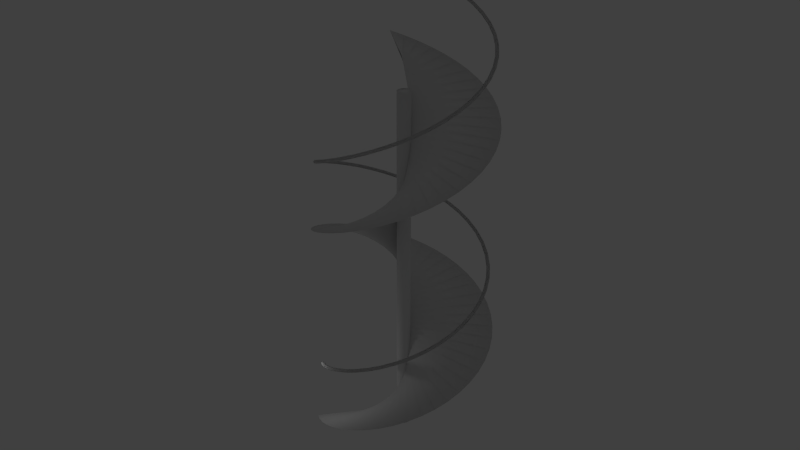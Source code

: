# Source: spiral_staircase_collider2.blend  (saved by Blender 2.76.0; exported with 4.5.12 LTS)
import bpy
from mathutils import Matrix  # noqa: F401  (used for matrix-valued properties, if any)

bpy.ops.wm.read_factory_settings(use_empty=True)
scene = bpy.context.scene
scene.name = 'Scene'

# ---- collections
col_collection_1 = bpy.data.collections.new('Collection 1'); scene.collection.children.link(col_collection_1)

# ---- world
world_world = bpy.data.worlds.new('World'); scene.world = world_world
world_world.color = (0.05088, 0.05088, 0.05088)
world_world.use_sun_shadow = False
world_world.sun_shadow_jitter_overblur = 0.0
world_world.cycles.sampling_method = 'MANUAL'
world_world.cycles.sample_map_resolution = 256

# ---- lights
light_point = bpy.data.lights.new('Point', 'POINT')
light_point.transmission_factor = 0.0
light_point.energy = 100.0
light_point.shadow_buffer_clip_start = 0.5
light_point.shadow_soft_size = 0.1
light_point.shadow_maximum_resolution = 0.006
light_point.use_absolute_resolution = True
light_point.cycles.use_multiple_importance_sampling = False

# ---- meshes
me_circle_001 = bpy.data.meshes.new('Circle.001')
me_circle_001.from_pydata([(-9.002e-08, 0.1679, -9.639e-09), (-0.03276, 0.1647, 3.362e-08), (-0.06426, 0.1551, 7.558e-08), (-0.09329, 0.1396, 1.146e-07), (-0.1187, 0.1187, 1.493e-07), (-0.1396, 0.09329, 1.782e-07), (-0.1551, 0.06426, 2.003e-07), (-0.1647, 0.03276, 2.146e-07), (-0.1679, 2.595e-07, 2.208e-07), (-0.1647, -0.03276, 2.184e-07), (-0.1551, -0.06426, 2.077e-07), (-0.1396, -0.09328, 1.889e-07), (-0.1187, -0.1187, 1.629e-07), (-0.09329, -0.1396, 1.307e-07), (-0.06426, -0.1551, 9.339e-08), (-0.03276, -0.1647, 5.252e-08), (-3.531e-08, -0.1679, 9.639e-09), (0.03276, -0.1647, -3.362e-08), (0.06426, -0.1551, -7.558e-08), (0.09329, -0.1396, -1.146e-07), (0.1187, -0.1187, -1.493e-07), (0.1396, -0.09328, -1.782e-07), (0.1551, -0.06426, -2.003e-07), (0.1647, -0.03276, -2.146e-07), (0.1679, 4.09e-07, -2.208e-07), (0.1647, 0.03276, -2.184e-07), (0.1551, 0.06426, -2.077e-07), (0.1396, 0.09329, -1.889e-07), (0.1187, 0.1187, -1.629e-07), (0.09328, 0.1396, -1.307e-07), (0.06426, 0.1551, -9.339e-08), (0.03276, 0.1647, -5.252e-08), (-9.002e-08, 0.1679, -9.639e-09), (-0.03276, 0.1647, 3.362e-08), (-0.06426, 0.1551, 7.558e-08), (-0.09329, 0.1396, 1.146e-07), (-0.1187, 0.1187, 1.493e-07), (-0.1396, 0.09329, 1.782e-07), (-0.1551, 0.06426, 2.003e-07), (-0.1647, 0.03276, 2.146e-07), (-0.1679, 2.595e-07, 2.208e-07), (-0.1647, -0.03276, 2.184e-07), (-0.1551, -0.06426, 2.077e-07), (-0.1396, -0.09328, 1.889e-07), (-0.1187, -0.1187, 1.629e-07), (-0.09329, -0.1396, 1.307e-07), (-0.06426, -0.1551, 9.339e-08), (-0.03276, -0.1647, 5.252e-08), (-3.531e-08, -0.1679, 9.639e-09), (0.03276, -0.1647, -3.362e-08), (0.06426, -0.1551, -7.558e-08), (0.09329, -0.1396, -1.146e-07), (0.1187, -0.1187, -1.493e-07), (0.1396, -0.09328, -1.782e-07), (0.1551, -0.06426, -2.003e-07), (0.1647, -0.03276, -2.146e-07), (0.1679, 4.09e-07, -2.208e-07), (0.1647, 0.03276, -2.184e-07), (0.1551, 0.06426, -2.077e-07), (0.1396, 0.09329, -1.889e-07), (0.1187, 0.1187, -1.629e-07), (0.09328, 0.1396, -1.307e-07), (0.06426, 0.1551, -9.339e-08), (0.03276, 0.1647, -5.252e-08)], [(1, 0), (2, 1), (3, 2), (4, 3), (5, 4), (6, 5), (7, 6), (8, 7), (9, 8), (10, 9), (11, 10), (12, 11), (13, 12), (14, 13), (15, 14), (16, 15), (17, 16), (18, 17), (19, 18), (20, 19), (21, 20), (22, 21), (23, 22), (24, 23), (25, 24), (26, 25), (27, 26), (28, 27), (29, 28), (30, 29), (31, 30), (0, 31), (33, 32), (34, 33), (35, 34), (36, 35), (37, 36), (38, 37), (39, 38), (40, 39), (41, 40), (42, 41), (43, 42), (44, 43), (45, 44), (46, 45), (47, 46), (48, 47), (49, 48), (50, 49), (51, 50), (52, 51), (53, 52), (54, 53), (55, 54), (56, 55), (57, 56), (58, 57), (59, 58), (60, 59), (61, 60), (62, 61), (63, 62), (32, 63)], [])
me_circle_001.use_remesh_preserve_volume = False
me_circle_001.use_remesh_preserve_attributes = False
me_circle_001.use_mirror_vertex_groups = False
me_circle_001.update()
me_cylinder_001 = bpy.data.meshes.new('Cylinder.001')
me_cylinder_001.from_pydata([(2.329e-08, 0.6515, -1.374), (2.329e-08, 0.6515, 0.3411), (0.1271, 0.639, -1.374), (0.1271, 0.639, 0.3411), (0.2493, 0.6019, -1.374), (0.2493, 0.6019, 0.3411), (0.3619, 0.5417, -1.374), (0.3619, 0.5417, 0.3411), (0.4607, 0.4607, -1.374), (0.4607, 0.4607, 0.3411), (0.5417, 0.3619, -1.374), (0.5417, 0.3619, 0.3411), (0.6019, 0.2493, -1.374), (0.6019, 0.2493, 0.3411), (0.639, 0.1271, -1.374), (0.639, 0.1271, 0.3411), (0.6515, 1.587e-07, -1.374), (0.6515, 1.587e-07, 0.3411), (0.639, -0.1271, -1.374), (0.639, -0.1271, 0.3411), (0.6019, -0.2493, -1.374), (0.6019, -0.2493, 0.3411), (0.5417, -0.3619, -1.374), (0.5417, -0.3619, 0.3411), (0.4607, -0.4607, -1.374), (0.4607, -0.4607, 0.3411), (0.3619, -0.5417, -1.374), (0.3619, -0.5417, 0.3411), (0.2493, -0.6019, -1.374), (0.2493, -0.6019, 0.3411), (0.1271, -0.639, -1.374), (0.1271, -0.639, 0.3411), (-1.89e-07, -0.6515, -1.374), (-1.89e-07, -0.6515, 0.3411), (-0.1271, -0.639, -1.374), (-0.1271, -0.639, 0.3411), (-0.2493, -0.6019, -1.374), (-0.2493, -0.6019, 0.3411), (-0.3619, -0.5417, -1.374), (-0.3619, -0.5417, 0.3411), (-0.4607, -0.4607, -1.374), (-0.4607, -0.4607, 0.3411), (-0.5417, -0.3619, -1.374), (-0.5417, -0.3619, 0.3411), (-0.6019, -0.2493, -1.374), (-0.6019, -0.2493, 0.3411), (-0.639, -0.1271, -1.374), (-0.639, -0.1271, 0.3411), (-0.6515, 7.386e-07, -1.374), (-0.6515, 7.386e-07, 0.3411), (-0.639, 0.1271, -1.374), (-0.639, 0.1271, 0.3411), (-0.6019, 0.2493, -1.374), (-0.6019, 0.2493, 0.3411), (-0.5417, 0.3619, -1.374), (-0.5417, 0.3619, 0.3411), (-0.4607, 0.4607, -1.374), (-0.4607, 0.4607, 0.3411), (-0.3619, 0.5417, -1.374), (-0.3619, 0.5417, 0.3411), (-0.2493, 0.6019, -1.374), (-0.2493, 0.6019, 0.3411), (-0.1271, 0.639, -1.374), (-0.1271, 0.639, 0.3411), (1.829e-08, 0.6384, -1.374), (0.1245, 0.6261, -1.374), (0.2443, 0.5898, -1.374), (0.3547, 0.5308, -1.374), (0.4514, 0.4514, -1.374), (0.5308, 0.3547, -1.374), (0.5898, 0.2443, -1.374), (0.6261, 0.1245, -1.374), (0.6384, 1.567e-07, -1.374), (0.6261, -0.1245, -1.374), (0.5898, -0.2443, -1.374), (0.5308, -0.3547, -1.374), (0.4514, -0.4514, -1.374), (0.3547, -0.5308, -1.374), (0.2443, -0.5898, -1.374), (0.1245, -0.6261, -1.374), (-1.85e-07, -0.6384, -1.374), (-0.1245, -0.6261, -1.374), (-0.2443, -0.5898, -1.374), (-0.3547, -0.5308, -1.374), (-0.4514, -0.4514, -1.374), (-0.5308, -0.3547, -1.374), (-0.5898, -0.2443, -1.374), (-0.6261, -0.1245, -1.374), (-0.6384, 7.267e-07, -1.374), (-0.6261, 0.1245, -1.374), (-0.5898, 0.2443, -1.374), (-0.5308, 0.3547, -1.374), (-0.4514, 0.4514, -1.374), (-0.3547, 0.5308, -1.374), (-0.2443, 0.5898, -1.374), (-0.1245, 0.6261, -1.374), (0.1245, 0.6261, 32.85), (1.829e-08, 0.6384, 32.85), (0.2443, 0.5898, 32.85), (0.3547, 0.5308, 32.85), (0.4514, 0.4514, 32.85), (0.5308, 0.3547, 32.85), (0.5898, 0.2443, 32.85), (0.6261, 0.1245, 32.85), (0.6384, 1.567e-07, 32.85), (0.6261, -0.1245, 32.85), (0.5898, -0.2443, 32.85), (0.5308, -0.3547, 32.85), (0.4514, -0.4514, 32.85), (0.3547, -0.5308, 32.85), (0.2443, -0.5898, 32.85), (0.1245, -0.6261, 32.85), (-1.85e-07, -0.6384, 32.85), (-0.1245, -0.6261, 32.85), (-0.2443, -0.5898, 32.85), (-0.3547, -0.5308, 32.85), (-0.4514, -0.4514, 32.85), (-0.5308, -0.3547, 32.85), (-0.5898, -0.2443, 32.85), (-0.6261, -0.1245, 32.85), (-0.6384, 7.267e-07, 32.85), (-0.6261, 0.1245, 32.85), (-0.5898, 0.2443, 32.85), (-0.5308, 0.3547, 32.85), (-0.4514, 0.4514, 32.85), (-0.3547, 0.5308, 32.85), (-0.2443, 0.5898, 32.85), (-0.1245, 0.6261, 32.85)], [], [(0, 1, 3, 2), (2, 3, 5, 4), (4, 5, 7, 6), (6, 7, 9, 8), (8, 9, 11, 10), (10, 11, 13, 12), (12, 13, 15, 14), (14, 15, 17, 16), (16, 17, 19, 18), (18, 19, 21, 20), (20, 21, 23, 22), (22, 23, 25, 24), (24, 25, 27, 26), (26, 27, 29, 28), (28, 29, 31, 30), (30, 31, 33, 32), (32, 33, 35, 34), (34, 35, 37, 36), (36, 37, 39, 38), (38, 39, 41, 40), (40, 41, 43, 42), (42, 43, 45, 44), (44, 45, 47, 46), (46, 47, 49, 48), (48, 49, 51, 50), (50, 51, 53, 52), (52, 53, 55, 54), (54, 55, 57, 56), (56, 57, 59, 58), (58, 59, 61, 60), (96, 97, 127, 126, 125, 124, 123, 122, 121, 120, 119, 118, 117, 116, 115, 114, 113, 112, 111, 110, 109, 108, 107, 106, 105, 104, 103, 102, 101, 100, 99, 98), (62, 63, 1, 0), (60, 61, 63, 62), (64, 65, 66, 67, 68, 69, 70, 71, 72, 73, 74, 75, 76, 77, 78, 79, 80, 81, 82, 83, 84, 85, 86, 87, 88, 89, 90, 91, 92, 93, 94, 95), (65, 64, 0, 2), (66, 65, 2, 4), (67, 66, 4, 6), (68, 67, 6, 8), (69, 68, 8, 10), (70, 69, 10, 12), (71, 70, 12, 14), (72, 71, 14, 16), (73, 72, 16, 18), (74, 73, 18, 20), (75, 74, 20, 22), (76, 75, 22, 24), (77, 76, 24, 26), (78, 77, 26, 28), (79, 78, 28, 30), (80, 79, 30, 32), (81, 80, 32, 34), (82, 81, 34, 36), (83, 82, 36, 38), (84, 83, 38, 40), (85, 84, 40, 42), (86, 85, 42, 44), (87, 86, 44, 46), (88, 87, 46, 48), (89, 88, 48, 50), (90, 89, 50, 52), (91, 90, 52, 54), (92, 91, 54, 56), (93, 92, 56, 58), (94, 93, 58, 60), (95, 94, 60, 62), (64, 95, 62, 0), (97, 96, 3, 1), (96, 98, 5, 3), (98, 99, 7, 5), (99, 100, 9, 7), (100, 101, 11, 9), (101, 102, 13, 11), (102, 103, 15, 13), (103, 104, 17, 15), (104, 105, 19, 17), (105, 106, 21, 19), (106, 107, 23, 21), (107, 108, 25, 23), (108, 109, 27, 25), (109, 110, 29, 27), (110, 111, 31, 29), (111, 112, 33, 31), (112, 113, 35, 33), (113, 114, 37, 35), (114, 115, 39, 37), (115, 116, 41, 39), (116, 117, 43, 41), (117, 118, 45, 43), (118, 119, 47, 45), (119, 120, 49, 47), (120, 121, 51, 49), (121, 122, 53, 51), (122, 123, 55, 53), (123, 124, 57, 55), (124, 125, 59, 57), (125, 126, 61, 59), (126, 127, 63, 61), (127, 97, 1, 63)])
me_cylinder_001.polygons.foreach_set('use_smooth', [True] * 98)
_uv = me_cylinder_001.uv_layers.new(name='UVMap')
_uv.uv.foreach_set('vector', [3.707, 3.828, 3.707, 3.495, 3.828, 3.495, 3.828, 3.828, 0.0188, 3.828, 0.0188, 3.495, 0.1612, 3.495, 0.1612, 3.828, 0.1612, 3.828, 0.1612, 3.495, 0.3194, 3.495, 0.3194, 3.828, 0.3194, 3.828, 0.3194, 3.495, 0.4874, 3.495, 0.4874, 3.828, 0.4874, 3.828, 0.4874, 3.495, 0.6586, 3.495, 0.6586, 3.828, 0.6586, 3.828, 0.6586, 3.495, 0.8266, 3.495, 0.8266, 3.828, 0.8266, 3.828, 0.8266, 3.495, 0.9848, 3.495, 0.9848, 3.828, 0.9848, 3.828, 0.9848, 3.495, 1.127, 3.495, 1.127, 3.828, 1.127, 3.828, 1.127, 3.495, 1.248, 3.495, 1.248, 3.828, -1.09, 3.828, -1.09, 3.495, -0.9472, 3.495, -0.9472, 3.828, -0.9472, 3.828, -0.9472, 3.495, -0.789, 3.495, -0.789, 3.828, -0.789, 3.828, -0.789, 3.495, -0.621, 3.495, -0.621, 3.828, -0.621, 3.828, -0.621, 3.495, -0.4498, 3.495, -0.4498, 3.828, -0.4498, 3.828, -0.4498, 3.495, -0.2818, 3.495, -0.2818, 3.828, -0.2818, 3.828, -0.2818, 3.495, -0.1236, 3.495, -0.1236, 3.828, -0.1236, 3.828, -0.1236, 3.495, 0.0188, 3.495, 0.0188, 3.828, 2.478, -2.828, 2.478, -2.495, 2.357, -2.495, 2.357, -2.828, 2.357, -2.828, 2.357, -2.495, 2.214, -2.495, 2.214, -2.828, 2.214, -2.828, 2.214, -2.495, 2.056, -2.495, 2.056, -2.828, 2.056, -2.828, 2.056, -2.495, 1.888, -2.495, 1.888, -2.828, 1.888, -2.828, 1.888, -2.495, 1.717, -2.495, 1.717, -2.828, 1.717, -2.828, 1.717, -2.495, 1.549, -2.495, 1.549, -2.828, 1.549, -2.828, 1.549, -2.495, 1.391, -2.495, 1.391, -2.828, 1.391, -2.828, 1.391, -2.495, 1.248, -2.495, 1.248, -2.828, 2.478, 3.828, 2.478, 3.495, 2.599, 3.495, 2.599, 3.828, 2.599, 3.828, 2.599, 3.495, 2.741, 3.495, 2.741, 3.828, 2.741, 3.828, 2.741, 3.495, 2.899, 3.495, 2.899, 3.828, 2.899, 3.828, 2.899, 3.495, 3.067, 3.495, 3.067, 3.828, 3.067, 3.828, 3.067, 3.495, 3.239, 3.495, 3.239, 3.828, 3.239, 3.828, 3.239, 3.495, 3.407, 3.495, 3.407, 3.828, -2.025, 3.329, -1.858, 3.329, -1.693, 3.334, -1.538, 3.343, -1.398, 3.357, -1.28, 3.374, -1.187, 3.394, -1.122, 3.416, -1.09, 3.44, -1.09, 3.465, -1.122, 3.489, -1.187, 3.511, -1.28, 3.531, -1.398, 3.549, -1.538, 3.562, -1.693, 3.571, -1.858, 3.576, -2.025, 3.576, -2.19, 3.571, -2.345, 3.562, -2.485, 3.549, -2.603, 3.531, -2.696, 3.511, -2.761, 3.489, -2.793, 3.465, -2.793, 3.44, -2.761, 3.416, -2.696, 3.394, -2.603, 3.374, -2.485, 3.357, -2.345, 3.343, -2.19, 3.334, 3.565, 3.828, 3.565, 3.495, 3.707, 3.495, 3.707, 3.828, 3.407, 3.828, 3.407, 3.495, 3.565, 3.495, 3.565, 3.828, -2.362, 3.812, -2.502, 3.798, -2.621, 3.781, -2.714, 3.761, -2.778, 3.738, -2.811, 3.714, -2.811, 3.69, -2.778, 3.666, -2.714, 3.644, -2.621, 3.623, -2.502, 3.606, -2.362, 3.593, -2.207, 3.583, -2.043, 3.579, -1.875, 3.579, -1.71, 3.583, -1.555, 3.593, -1.416, 3.606, -1.297, 3.623, -1.204, 3.644, -1.14, 3.666, -1.107, 3.69, -1.107, 3.714, -1.14, 3.738, -1.204, 3.761, -1.297, 3.781, -1.416, 3.798, -1.555, 3.812, -1.71, 3.821, -1.875, 3.826, -2.043, 3.826, -2.207, 3.821, -2.502, 3.798, -2.362, 3.812, -2.371, 3.814, -2.513, 3.8, -2.621, 3.781, -2.502, 3.798, -2.513, 3.8, -2.634, 3.783, -2.714, 3.761, -2.621, 3.781, -2.634, 3.783, -2.729, 3.762, -2.778, 3.738, -2.714, 3.761, -2.729, 3.762, -2.795, 3.739, -2.811, 3.714, -2.778, 3.738, -2.795, 3.739, -2.828, 3.715, -2.811, 3.69, -2.811, 3.714, -2.828, 3.715, -2.828, 3.69, -2.778, 3.666, -2.811, 3.69, -2.828, 3.69, -2.795, 3.665, -2.714, 3.644, -2.778, 3.666, -2.795, 3.665, -2.729, 3.642, -2.621, 3.623, -2.714, 3.644, -2.729, 3.642, -2.634, 3.622, -2.502, 3.606, -2.621, 3.623, -2.634, 3.622, -2.513, 3.604, -2.362, 3.593, -2.502, 3.606, -2.513, 3.604, -2.371, 3.59, -2.207, 3.583, -2.362, 3.593, -2.371, 3.59, -2.213, 3.581, -2.043, 3.579, -2.207, 3.583, -2.213, 3.581, -2.045, 3.576, -1.875, 3.579, -2.043, 3.579, -2.045, 3.576, -1.873, 3.576, -1.71, 3.583, -1.875, 3.579, -1.873, 3.576, -1.705, 3.581, -1.555, 3.593, -1.71, 3.583, -1.705, 3.581, -1.547, 3.59, -1.416, 3.606, -1.555, 3.593, -1.547, 3.59, -1.405, 3.604, -1.297, 3.623, -1.416, 3.606, -1.405, 3.604, -1.284, 3.622, -1.204, 3.644, -1.297, 3.623, -1.284, 3.622, -1.189, 3.642, -1.14, 3.666, -1.204, 3.644, -1.189, 3.642, -1.123, 3.665, -1.107, 3.69, -1.14, 3.666, -1.123, 3.665, -1.09, 3.69, -1.107, 3.714, -1.107, 3.69, -1.09, 3.69, -1.09, 3.715, -1.14, 3.738, -1.107, 3.714, -1.09, 3.715, -1.123, 3.739, -1.204, 3.761, -1.14, 3.738, -1.123, 3.739, -1.189, 3.762, -1.297, 3.781, -1.204, 3.761, -1.189, 3.762, -1.284, 3.783, -1.416, 3.798, -1.297, 3.781, -1.284, 3.783, -1.405, 3.8, -1.555, 3.812, -1.416, 3.798, -1.405, 3.8, -1.547, 3.814, -1.71, 3.821, -1.555, 3.812, -1.547, 3.814, -1.705, 3.823, -1.875, 3.826, -1.71, 3.821, -1.705, 3.823, -1.873, 3.828, -2.043, 3.826, -1.875, 3.826, -1.873, 3.828, -2.045, 3.828, -2.207, 3.821, -2.043, 3.826, -2.045, 3.828, -2.213, 3.823, -2.362, 3.812, -2.207, 3.821, -2.213, 3.823, -2.371, 3.814, 3.696, -2.828, 3.815, -2.828, 3.828, 3.495, 3.707, 3.495, 0.02993, -2.828, 0.1695, -2.828, 0.1612, 3.495, 0.0188, 3.495, 0.1695, -2.828, 0.3245, -2.828, 0.3194, 3.495, 0.1612, 3.495, 0.3245, -2.828, 0.4891, -2.828, 0.4874, 3.495, 0.3194, 3.495, 0.4891, -2.828, 0.6569, -2.828, 0.6586, 3.495, 0.4874, 3.495, 0.6569, -2.828, 0.8215, -2.828, 0.8266, 3.495, 0.6586, 3.495, 0.8215, -2.828, 0.9765, -2.828, 0.9848, 3.495, 0.8266, 3.495, 0.9765, -2.828, 1.116, -2.828, 1.127, 3.495, 0.9848, 3.495, 1.116, -2.828, 1.235, -2.828, 1.248, 3.495, 1.127, 3.495, -1.078, -2.828, -0.9389, -2.828, -0.9472, 3.495, -1.09, 3.495, -0.9389, -2.828, -0.7839, -2.828, -0.789, 3.495, -0.9472, 3.495, -0.7839, -2.828, -0.6193, -2.828, -0.621, 3.495, -0.789, 3.495, -0.6193, -2.828, -0.4515, -2.828, -0.4498, 3.495, -0.621, 3.495, -0.4515, -2.828, -0.2869, -2.828, -0.2818, 3.495, -0.4498, 3.495, -0.2869, -2.828, -0.1319, -2.828, -0.1236, 3.495, -0.2818, 3.495, -0.1319, -2.828, 0.007662, -2.828, 0.0188, 3.495, -0.1236, 3.495, 2.464, 3.828, 2.346, 3.828, 2.357, -2.495, 2.478, -2.495, 2.346, 3.828, 2.206, 3.828, 2.214, -2.495, 2.357, -2.495, 2.206, 3.828, 2.051, 3.828, 2.056, -2.495, 2.214, -2.495, 2.051, 3.828, 1.886, 3.828, 1.888, -2.495, 2.056, -2.495, 1.886, 3.828, 1.719, 3.828, 1.717, -2.495, 1.888, -2.495, 1.719, 3.828, 1.554, 3.828, 1.549, -2.495, 1.717, -2.495, 1.554, 3.828, 1.399, 3.828, 1.391, -2.495, 1.549, -2.495, 1.399, 3.828, 1.259, 3.828, 1.248, -2.495, 1.391, -2.495, 2.491, -2.828, 2.61, -2.828, 2.599, 3.495, 2.478, 3.495, 2.61, -2.828, 2.75, -2.828, 2.741, 3.495, 2.599, 3.495, 2.75, -2.828, 2.905, -2.828, 2.899, 3.495, 2.741, 3.495, 2.905, -2.828, 3.069, -2.828, 3.067, 3.495, 2.899, 3.495, 3.069, -2.828, 3.237, -2.828, 3.239, 3.495, 3.067, 3.495, 3.237, -2.828, 3.402, -2.828, 3.407, 3.495, 3.239, 3.495, 3.402, -2.828, 3.557, -2.828, 3.565, 3.495, 3.407, 3.495, 3.557, -2.828, 3.696, -2.828, 3.707, 3.495, 3.565, 3.495])
me_cylinder_001.use_remesh_preserve_volume = False
me_cylinder_001.use_remesh_preserve_attributes = False
me_cylinder_001.use_mirror_vertex_groups = False
me_cylinder_001.update()
me_circle_002 = bpy.data.meshes.new('Circle.002')
me_circle_002.from_pydata([(-0.2972, -2.531, -0.4936), (0.6188, 4.968, 1.205), (-0.3074, -2.53, -0.4941), (0.6086, 4.969, 1.205)], [], [(0, 1, 3, 2)])
me_circle_002.polygons.foreach_set('use_smooth', [True] * 1)
me_circle_002.use_remesh_preserve_volume = False
me_circle_002.use_remesh_preserve_attributes = False
me_circle_002.use_mirror_vertex_groups = False
me_circle_002.update()

# ---- objects
ob_point = bpy.data.objects.new('Point', light_point)
ob_stairs_control = bpy.data.objects.new('stairs_control', None)
ob_railing = bpy.data.objects.new('railing', me_circle_001)
ob_pole_collider = bpy.data.objects.new('pole collider', me_cylinder_001)
ob_stairs_control_001 = bpy.data.objects.new('stairs_control.001', None)
ob_main_stairs_collider = bpy.data.objects.new('main stairs collider', me_circle_002)

# ---- transforms, parenting, visibility, modifiers, constraints
ob_point.location = (-7.112, -7.859, 6.353)
ob_point.lineart.crease_threshold = 0.0
ob_stairs_control.location = (0.0, 0.0, 2.6)
ob_stairs_control.rotation_euler = (0.0, 0.0, 0.7854)
ob_stairs_control.empty_image_offset = (0.0, 0.0)
ob_stairs_control.lineart.crease_threshold = 0.0
ob_railing.location = (-5.133, -5.768, 6.0)
ob_railing.rotation_euler = (-4.41, 1.408, -4.985)
ob_railing.lineart.crease_threshold = 0.0
_m = ob_railing.modifiers.new('Screw', 'SCREW')
_m.object = ob_stairs_control
_m.steps = 64
_m.render_steps = 64
_m.angle = 10.63
_m.screw_offset = 35.2
_m.merge_threshold = 0.0
_m.use_normal_flip = True
_m = ob_railing.modifiers.new('Array', 'ARRAY')
_m.show_render = False
_m.constant_offset_displace = (0.0, 0.0, 0.0)
_m.use_object_offset = True
_m.offset_object = ob_stairs_control
ob_pole_collider.location = (0.0, 0.0, 0.0)
ob_pole_collider.lineart.crease_threshold = 0.0
_m = ob_pole_collider.modifiers.new('Array', 'ARRAY')
_m.count = 1
_m.constant_offset_displace = (0.0, 0.0, 0.0)
_m.use_relative_offset = False
_m.use_merge_vertices = True
_m.use_object_offset = True
_m.offset_object = ob_stairs_control
ob_stairs_control_001.location = (0.0, 0.0, 2.6)
ob_stairs_control_001.rotation_euler = (0.0, 0.0, 0.7854)
ob_stairs_control_001.empty_image_offset = (0.0, 0.0)
ob_stairs_control_001.lineart.crease_threshold = 0.0
ob_main_stairs_collider.location = (-4.07, -4.06, -0.2487)
ob_main_stairs_collider.rotation_euler = (-4.41, 1.408, -4.985)
ob_main_stairs_collider.lineart.crease_threshold = 0.0
_vg = ob_main_stairs_collider.vertex_groups.new(name='Group')
_m = ob_main_stairs_collider.modifiers.new('Screw', 'SCREW')
_m.object = ob_stairs_control_001
_m.steps = 73
_m.render_steps = 73
_m.angle = 11.05
_m.screw_offset = 35.9
_m.merge_threshold = 0.0
_m.use_normal_flip = True
_m = ob_main_stairs_collider.modifiers.new('Array', 'ARRAY')
_m.show_render = False
_m.count = 1
_m.constant_offset_displace = (0.0, 0.0, 0.0)
_m.use_object_offset = True
_m.offset_object = ob_stairs_control_001

# ---- collection membership
col_collection_1.objects.link(ob_point)
col_collection_1.objects.link(ob_stairs_control)
col_collection_1.objects.link(ob_railing)
col_collection_1.objects.link(ob_pole_collider)
col_collection_1.objects.link(ob_stairs_control_001)
col_collection_1.objects.link(ob_main_stairs_collider)

# ---- scene / render settings (as saved in the file)
scene.frame_start = 1; scene.frame_end = 250; scene.frame_set(1)
scene.render.engine = 'BLENDER_EEVEE_NEXT'
scene.render.resolution_percentage = 50
scene.render.dither_intensity = 0.0
scene.cycles.use_denoising = False
scene.cycles.samples = 10
scene.cycles.sampling_pattern = 'TABULATED_SOBOL'
scene.cycles.light_sampling_threshold = 0.0
scene.cycles.use_adaptive_sampling = False
scene.cycles.use_light_tree = False
scene.cycles.blur_glossy = 0.0
scene.cycles.volume_bounces = 1
scene.cycles.pixel_filter_type = 'GAUSSIAN'
scene.cycles.sample_clamp_indirect = 0.0
scene.view_settings.view_transform = 'Standard'
bpy.context.view_layer.update()

# ---- added for rendering (the .blend has no active camera): camera
cam_auto = bpy.data.cameras.new('AutoCamera')
cam_auto.lens = 50.0
cam_auto.sensor_width = 36.0
cam_auto.clip_end = 1000.0
ob_auto_camera = bpy.data.objects.new('AutoCamera', cam_auto)
scene.collection.objects.link(ob_auto_camera)
ob_auto_camera.location = (56.5679, -68.4197, 65.5629)
ob_auto_camera.rotation_euler = (1.09748, -7.21219e-08, 0.694738)
scene.camera = ob_auto_camera
bpy.context.view_layer.update()
